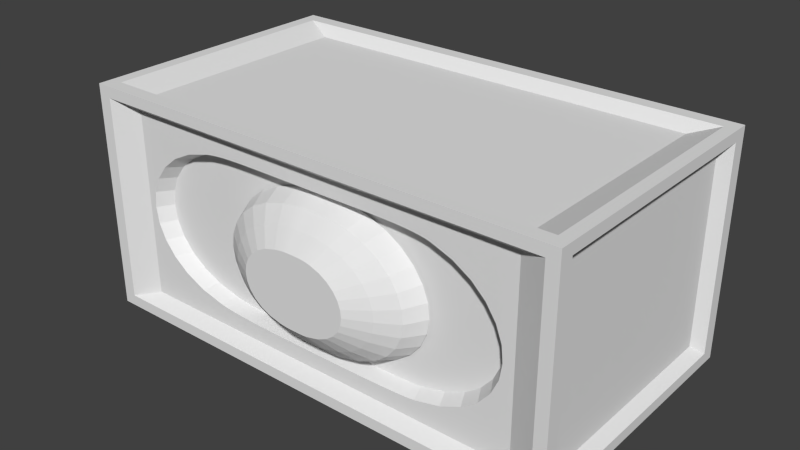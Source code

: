 # Source: lbcorner-borderedswitch.blend  (saved by Blender 2.76.0; exported with 4.5.12 LTS)
import bpy
from mathutils import Matrix  # noqa: F401  (used for matrix-valued properties, if any)

bpy.ops.wm.read_factory_settings(use_empty=True)
scene = bpy.context.scene
scene.name = 'Scene'

# ---- collections
col_collection_1 = bpy.data.collections.new('Collection 1'); scene.collection.children.link(col_collection_1)

# ---- world
world_world = bpy.data.worlds.new('World'); scene.world = world_world
world_world.color = (0.05088, 0.05088, 0.05088)
world_world.use_sun_shadow = False
world_world.sun_shadow_jitter_overblur = 0.0
world_world.cycles.sampling_method = 'MANUAL'
world_world.cycles.sample_map_resolution = 256

# ---- meshes
me_mesh = bpy.data.meshes.new('Mesh')
me_mesh.from_pydata([(0.3451, 0.5462, -2.806), (0.4187, 0.5459, -2.806), (0.4937, 0.5456, -2.806), (0.5701, 0.5447, -2.806), (0.6481, 0.5426, -2.806), (0.7278, 0.5389, -2.806), (0.8094, 0.5329, -2.806), (0.893, 0.5243, -2.806), (0.9787, 0.5123, -2.806), (1.067, 0.4965, -2.806), (1.157, 0.4764, -2.806), (1.25, 0.4513, -2.806), (1.346, 0.4209, -2.806), (1.798, 0.2089, -2.806), (2.172, -0.07998, -2.806), (2.466, -0.4293, -2.806), (2.676, -0.8227, -2.806), (2.801, -1.244, -2.806), (2.837, -1.677, -2.806), (2.782, -2.105, -2.806), (2.634, -2.512, -2.806), (2.389, -2.881, -2.806), (2.046, -3.197, -2.806), (1.601, -3.442, -2.806), (1.052, -3.601, -2.806), (0.9855, -3.613, -2.806), (0.9217, -3.621, -2.806), (0.8601, -3.627, -2.806), (0.8, -3.632, -2.806), (0.7409, -3.635, -2.806), (0.6821, -3.636, -2.806), (0.6229, -3.636, -2.806), (0.5626, -3.635, -2.806), (0.5007, -3.634, -2.806), (0.4365, -3.633, -2.806), (0.3693, -3.631, -2.806), (0.2985, -3.63, -2.806), (0.2562, -3.63, -2.806), (0.2116, -3.629, -2.806), (0.1644, -3.628, -2.806), (0.1147, -3.626, -2.806), (0.06241, -3.623, -2.806), (0.007436, -3.619, -2.806), (-0.05027, -3.613, -2.806), (-0.1108, -3.607, -2.806), (-0.1741, -3.598, -2.806), (-0.2404, -3.588, -2.806), (-0.3096, -3.576, -2.806), (-0.3818, -3.562, -2.806), (-0.9203, -3.389, -2.806), (-1.362, -3.13, -2.806), (-1.706, -2.801, -2.806), (-1.954, -2.42, -2.806), (-2.105, -2.003, -2.806), (-2.159, -1.568, -2.806), (-2.117, -1.133, -2.806), (-1.978, -0.7133, -2.806), (-1.742, -0.3275, -2.806), (-1.41, 0.00768, -2.806), (-0.9819, 0.275, -2.806), (-0.4575, 0.4573, -2.806), (-0.3433, 0.4829, -2.806), (-0.2423, 0.5034, -2.806), (-0.1532, 0.5192, -2.806), (-0.07454, 0.531, -2.806), (-0.004927, 0.5393, -2.806), (0.05701, 0.5447, -2.806), (0.1127, 0.5477, -2.806), (0.1634, 0.5488, -2.806), (0.2107, 0.5487, -2.806), (0.2558, 0.5478, -2.806), (0.3001, 0.5468, -2.806), (0.3477, 0.3348, -2.227), (0.4139, 0.3346, -2.227), (0.4814, 0.3343, -2.227), (0.5501, 0.3335, -2.227), (0.6203, 0.3316, -2.227), (0.692, 0.3283, -2.227), (0.7655, 0.3229, -2.227), (0.8407, 0.3151, -2.227), (0.9179, 0.3043, -2.227), (0.9971, 0.2901, -2.227), (1.079, 0.272, -2.227), (1.162, 0.2495, -2.227), (1.248, 0.2221, -2.227), (1.655, 0.03123, -2.227), (1.992, -0.2287, -2.227), (2.256, -0.5431, -2.227), (2.446, -0.8972, -2.227), (2.558, -1.276, -2.227), (2.59, -1.666, -2.227), (2.541, -2.051, -2.227), (2.407, -2.417, -2.227), (2.187, -2.75, -2.227), (1.878, -3.034, -2.227), (1.478, -3.255, -2.227), (0.9841, -3.398, -2.227), (0.924, -3.408, -2.227), (0.8666, -3.416, -2.227), (0.8111, -3.421, -2.227), (0.7571, -3.425, -2.227), (0.7039, -3.428, -2.227), (0.6509, -3.429, -2.227), (0.5976, -3.429, -2.227), (0.5434, -3.429, -2.227), (0.4877, -3.428, -2.227), (0.4299, -3.426, -2.227), (0.3694, -3.425, -2.227), (0.3057, -3.424, -2.227), (0.2677, -3.424, -2.227), (0.2275, -3.423, -2.227), (0.185, -3.422, -2.227), (0.1403, -3.42, -2.227), (0.09322, -3.417, -2.227), (0.04375, -3.414, -2.227), (-0.008189, -3.409, -2.227), (-0.06263, -3.403, -2.227), (-0.1196, -3.395, -2.227), (-0.1793, -3.386, -2.227), (-0.2416, -3.375, -2.227), (-0.3066, -3.362, -2.227), (-0.7913, -3.207, -2.227), (-1.189, -2.974, -2.227), (-1.499, -2.678, -2.227), (-1.722, -2.334, -2.227), (-1.857, -1.959, -2.227), (-1.906, -1.568, -2.227), (-1.868, -1.176, -2.227), (-1.743, -0.7987, -2.227), (-1.531, -0.4515, -2.227), (-1.232, -0.1498, -2.227), (-0.8467, 0.09077, -2.227), (-0.3747, 0.2548, -2.227), (-0.2719, 0.2779, -2.227), (-0.1811, 0.2963, -2.227), (-0.1008, 0.3106, -2.227), (-0.03004, 0.3212, -2.227), (0.03262, 0.3287, -2.227), (0.08837, 0.3335, -2.227), (0.1385, 0.3362, -2.227), (0.1841, 0.3372, -2.227), (0.2266, 0.3371, -2.227), (0.2672, 0.3363, -2.227), (0.3072, 0.3354, -2.227), (0.3522, -0.04562, -1.85), (0.4052, -0.04581, -1.85), (0.4592, -0.04604, -1.85), (0.5142, -0.0467, -1.85), (0.5703, -0.04818, -1.85), (0.6277, -0.05087, -1.85), (0.6865, -0.05515, -1.85), (0.7467, -0.0614, -1.85), (0.8084, -0.07001, -1.85), (0.8718, -0.08138, -1.85), (0.937, -0.09588, -1.85), (1.004, -0.1139, -1.85), (1.073, -0.1358, -1.85), (1.398, -0.2885, -1.85), (1.668, -0.4964, -1.85), (1.879, -0.7479, -1.85), (2.031, -1.031, -1.85), (2.12, -1.335, -1.85), (2.146, -1.646, -1.85), (2.107, -1.954, -1.85), (2.0, -2.247, -1.85), (1.824, -2.513, -1.85), (1.577, -2.74, -1.85), (1.257, -2.917, -1.85), (0.8614, -3.032, -1.85), (0.8133, -3.04, -1.85), (0.7674, -3.046, -1.85), (0.723, -3.051, -1.85), (0.6798, -3.054, -1.85), (0.6372, -3.056, -1.85), (0.5948, -3.057, -1.85), (0.5522, -3.057, -1.85), (0.5088, -3.056, -1.85), (0.4643, -3.056, -1.85), (0.418, -3.055, -1.85), (0.3696, -3.054, -1.85), (0.3187, -3.053, -1.85), (0.2882, -3.052, -1.85), (0.2561, -3.052, -1.85), (0.2221, -3.051, -1.85), (0.1863, -3.049, -1.85), (0.1487, -3.047, -1.85), (0.1091, -3.044, -1.85), (0.06755, -3.041, -1.85), (0.024, -3.036, -1.85), (-0.02161, -3.03, -1.85), (-0.06931, -3.022, -1.85), (-0.1191, -3.014, -1.85), (-0.1712, -3.003, -1.85), (-0.5589, -2.879, -1.85), (-0.8768, -2.692, -1.85), (-1.125, -2.456, -1.85), (-1.303, -2.181, -1.85), (-1.412, -1.881, -1.85), (-1.451, -1.568, -1.85), (-1.42, -1.254, -1.85), (-1.32, -0.9525, -1.85), (-1.151, -0.6747, -1.85), (-0.9116, -0.4333, -1.85), (-0.6032, -0.2409, -1.85), (-0.2256, -0.1096, -1.85), (-0.1434, -0.09114, -1.85), (-0.07074, -0.07641, -1.85), (-0.00657, -0.065, -1.85), (0.05008, -0.05651, -1.85), (0.1002, -0.05053, -1.85), (0.1448, -0.04667, -1.85), (0.1849, -0.04454, -1.85), (0.2214, -0.04372, -1.85), (0.2554, -0.04381, -1.85), (0.2879, -0.04443, -1.85), (0.3198, -0.04517, -1.85), (0.3577, -0.5021, -1.485), (0.3948, -0.5023, -1.485), (0.4326, -0.5024, -1.485), (0.4711, -0.5029, -1.485), (0.5104, -0.5039, -1.485), (0.5506, -0.5058, -1.485), (0.5917, -0.5088, -1.485), (0.6338, -0.5132, -1.485), (0.6771, -0.5192, -1.485), (0.7214, -0.5272, -1.485), (0.767, -0.5373, -1.485), (0.8139, -0.5499, -1.485), (0.8622, -0.5653, -1.485), (1.09, -0.6721, -1.485), (1.279, -0.8177, -1.485), (1.427, -0.9938, -1.485), (1.533, -1.192, -1.485), (1.595, -1.404, -1.485), (1.614, -1.623, -1.485), (1.586, -1.838, -1.485), (1.511, -2.043, -1.485), (1.388, -2.229, -1.485), (1.215, -2.389, -1.485), (0.9907, -2.512, -1.485), (0.7141, -2.592, -1.485), (0.6805, -2.598, -1.485), (0.6483, -2.602, -1.485), (0.6173, -2.606, -1.485), (0.587, -2.608, -1.485), (0.5572, -2.609, -1.485), (0.5275, -2.61, -1.485), (0.4977, -2.61, -1.485), (0.4673, -2.61, -1.485), (0.4361, -2.609, -1.485), (0.4038, -2.608, -1.485), (0.3699, -2.608, -1.485), (0.3342, -2.607, -1.485), (0.3129, -2.607, -1.485), (0.2904, -2.606, -1.485), (0.2667, -2.606, -1.485), (0.2416, -2.605, -1.485), (0.2152, -2.603, -1.485), (0.1875, -2.601, -1.485), (0.1584, -2.599, -1.485), (0.128, -2.595, -1.485), (0.09603, -2.591, -1.485), (0.06264, -2.586, -1.485), (0.02776, -2.58, -1.485), (-0.008659, -2.573, -1.485), (-0.2801, -2.486, -1.485), (-0.5026, -2.355, -1.485), (-0.6762, -2.189, -1.485), (-0.801, -1.997, -1.485), (-0.8771, -1.787, -1.485), (-0.9044, -1.568, -1.485), (-0.883, -1.348, -1.485), (-0.8129, -1.137, -1.485), (-0.6942, -0.9425, -1.485), (-0.5269, -0.7735, -1.485), (-0.3111, -0.6388, -1.485), (-0.04679, -0.5469, -1.485), (0.01076, -0.534, -1.485), (0.06164, -0.5237, -1.485), (0.1066, -0.5157, -1.485), (0.1462, -0.5098, -1.485), (0.1813, -0.5056, -1.485), (0.2125, -0.5029, -1.485), (0.2406, -0.5014, -1.485), (0.2661, -0.5008, -1.485), (0.29, -0.5009, -1.485), (0.3127, -0.5013, -1.485), (0.335, -0.5018, -1.485)], [], [(58, 59, 131, 130), (32, 33, 105, 104), (6, 7, 79, 78), (59, 60, 132, 131), (33, 34, 106, 105), (7, 8, 80, 79), (60, 61, 133, 132), (34, 35, 107, 106), (8, 9, 81, 80), (61, 62, 134, 133), (35, 36, 108, 107), (9, 10, 82, 81), (62, 63, 135, 134), (36, 37, 109, 108), (10, 11, 83, 82), (63, 64, 136, 135), (37, 38, 110, 109), (11, 12, 84, 83), (64, 65, 137, 136), (38, 39, 111, 110), (12, 13, 85, 84), (65, 66, 138, 137), (39, 40, 112, 111), (13, 14, 86, 85), (66, 67, 139, 138), (40, 41, 113, 112), (14, 15, 87, 86), (67, 68, 140, 139), (41, 42, 114, 113), (15, 16, 88, 87), (68, 69, 141, 140), (42, 43, 115, 114), (16, 17, 89, 88), (69, 70, 142, 141), (43, 44, 116, 115), (17, 18, 90, 89), (70, 71, 143, 142), (44, 45, 117, 116), (18, 19, 91, 90), (71, 0, 72, 143), (45, 46, 118, 117), (19, 20, 92, 91), (46, 47, 119, 118), (20, 21, 93, 92), (47, 48, 120, 119), (21, 22, 94, 93), (48, 49, 121, 120), (22, 23, 95, 94), (49, 50, 122, 121), (23, 24, 96, 95), (50, 51, 123, 122), (24, 25, 97, 96), (51, 52, 124, 123), (25, 26, 98, 97), (52, 53, 125, 124), (26, 27, 99, 98), (0, 1, 73, 72), (53, 54, 126, 125), (27, 28, 100, 99), (1, 2, 74, 73), (54, 55, 127, 126), (28, 29, 101, 100), (2, 3, 75, 74), (55, 56, 128, 127), (29, 30, 102, 101), (3, 4, 76, 75), (56, 57, 129, 128), (30, 31, 103, 102), (4, 5, 77, 76), (57, 58, 130, 129), (31, 32, 104, 103), (5, 6, 78, 77), (84, 85, 157, 156), (137, 138, 210, 209), (111, 112, 184, 183), (85, 86, 158, 157), (138, 139, 211, 210), (112, 113, 185, 184), (86, 87, 159, 158), (139, 140, 212, 211), (113, 114, 186, 185), (87, 88, 160, 159), (140, 141, 213, 212), (114, 115, 187, 186), (88, 89, 161, 160), (141, 142, 214, 213), (115, 116, 188, 187), (89, 90, 162, 161), (142, 143, 215, 214), (116, 117, 189, 188), (90, 91, 163, 162), (143, 72, 144, 215), (117, 118, 190, 189), (91, 92, 164, 163), (118, 119, 191, 190), (92, 93, 165, 164), (119, 120, 192, 191), (93, 94, 166, 165), (120, 121, 193, 192), (94, 95, 167, 166), (121, 122, 194, 193), (95, 96, 168, 167), (122, 123, 195, 194), (96, 97, 169, 168), (123, 124, 196, 195), (97, 98, 170, 169), (124, 125, 197, 196), (98, 99, 171, 170), (72, 73, 145, 144), (125, 126, 198, 197), (99, 100, 172, 171), (73, 74, 146, 145), (126, 127, 199, 198), (100, 101, 173, 172), (74, 75, 147, 146), (127, 128, 200, 199), (101, 102, 174, 173), (75, 76, 148, 147), (128, 129, 201, 200), (102, 103, 175, 174), (76, 77, 149, 148), (129, 130, 202, 201), (103, 104, 176, 175), (77, 78, 150, 149), (130, 131, 203, 202), (104, 105, 177, 176), (78, 79, 151, 150), (131, 132, 204, 203), (105, 106, 178, 177), (79, 80, 152, 151), (132, 133, 205, 204), (106, 107, 179, 178), (80, 81, 153, 152), (133, 134, 206, 205), (107, 108, 180, 179), (81, 82, 154, 153), (134, 135, 207, 206), (108, 109, 181, 180), (82, 83, 155, 154), (135, 136, 208, 207), (109, 110, 182, 181), (83, 84, 156, 155), (136, 137, 209, 208), (110, 111, 183, 182), (196, 197, 269, 268), (170, 171, 243, 242), (144, 145, 217, 216), (197, 198, 270, 269), (171, 172, 244, 243), (145, 146, 218, 217), (198, 199, 271, 270), (172, 173, 245, 244), (146, 147, 219, 218), (199, 200, 272, 271), (173, 174, 246, 245), (147, 148, 220, 219), (200, 201, 273, 272), (174, 175, 247, 246), (148, 149, 221, 220), (201, 202, 274, 273), (175, 176, 248, 247), (149, 150, 222, 221), (202, 203, 275, 274), (176, 177, 249, 248), (150, 151, 223, 222), (203, 204, 276, 275), (177, 178, 250, 249), (151, 152, 224, 223), (204, 205, 277, 276), (178, 179, 251, 250), (152, 153, 225, 224), (205, 206, 278, 277), (179, 180, 252, 251), (153, 154, 226, 225), (206, 207, 279, 278), (180, 181, 253, 252), (154, 155, 227, 226), (207, 208, 280, 279), (181, 182, 254, 253), (155, 156, 228, 227), (208, 209, 281, 280), (182, 183, 255, 254), (156, 157, 229, 228), (209, 210, 282, 281), (183, 184, 256, 255), (157, 158, 230, 229), (210, 211, 283, 282), (184, 185, 257, 256), (158, 159, 231, 230), (211, 212, 284, 283), (185, 186, 258, 257), (159, 160, 232, 231), (212, 213, 285, 284), (186, 187, 259, 258), (160, 161, 233, 232), (213, 214, 286, 285), (187, 188, 260, 259), (161, 162, 234, 233), (214, 215, 287, 286), (188, 189, 261, 260), (162, 163, 235, 234), (215, 144, 216, 287), (189, 190, 262, 261), (163, 164, 236, 235), (190, 191, 263, 262), (164, 165, 237, 236), (191, 192, 264, 263), (165, 166, 238, 237), (192, 193, 265, 264), (166, 167, 239, 238), (193, 194, 266, 265), (167, 168, 240, 239), (194, 195, 267, 266), (168, 169, 241, 240), (195, 196, 268, 267), (169, 170, 242, 241), (216, 217, 218, 219, 220, 221, 222, 223, 224, 225, 226, 227, 228, 229, 230, 231, 232, 233, 234, 235, 236, 237, 238, 239, 240, 241, 242, 243, 244, 245, 246, 247, 248, 249, 250, 251, 252, 253, 254, 255, 256, 257, 258, 259, 260, 261, 262, 263, 264, 265, 266, 267, 268, 269, 270, 271, 272, 273, 274, 275, 276, 277, 278, 279, 280, 281, 282, 283, 284, 285, 286, 287), (0, 71, 70, 69, 68, 67, 66, 65, 64, 63, 62, 61, 60, 59, 58, 57, 56, 55, 54, 53, 52, 51, 50, 49, 48, 47, 46, 45, 44, 43, 42, 41, 40, 39, 38, 37, 36, 35, 34, 33, 32, 31, 30, 29, 28, 27, 26, 25, 24, 23, 22, 21, 20, 19, 18, 17, 16, 15, 14, 13, 12, 11, 10, 9, 8, 7, 6, 5, 4, 3, 2, 1)])
me_mesh.use_remesh_preserve_volume = False
me_mesh.use_remesh_preserve_attributes = False
me_mesh.use_mirror_vertex_groups = False
me_mesh.update()
me_cube_002 = bpy.data.meshes.new('Cube.002')
me_cube_002.from_pydata([(-0.8923, -1.0, -0.9031), (-0.8923, 1.0, -0.9031), (0.8972, -1.0, -0.9031), (0.8972, 1.0, -0.9031), (-0.8923, -1.0, 0.9028), (-0.8923, 1.0, 0.9028), (0.8972, -1.0, 0.9028), (0.8972, 1.0, 0.9028), (-0.8923, -0.8974, 1.0), (-0.8923, -0.8974, -1.0), (0.8972, -0.8974, 1.0), (0.8972, -0.8974, -1.0), (1.023, -0.8974, -0.9031), (-1.021, -0.8974, -0.9031), (-1.021, -0.8974, 0.9028), (1.023, -0.8974, 0.9028), (1.023, 0.8974, -0.9031), (1.023, 0.8974, 0.9028), (-0.8923, 0.8974, 1.0), (-0.8923, 0.8974, -1.0), (0.8972, 0.8974, 1.0), (0.8972, 0.8974, -1.0), (-1.021, 0.8974, -0.9031), (-1.021, 0.8974, 0.9028), (-1.068, -1.097, 0.9906), (-1.068, -1.097, 1.097), (-1.068, 0.9847, 1.097), (-1.068, 1.097, 1.097), (-1.068, 1.097, -0.9908), (-1.068, 1.097, -1.097), (-1.068, -0.9847, -1.097), (-1.068, -1.097, -1.097), (1.015, 1.097, 1.097), (1.068, 1.097, 1.097), (1.068, 1.097, -0.9908), (1.068, 1.097, -1.097), (-1.011, 1.097, -1.097), (1.068, -0.9847, 1.097), (1.068, -1.097, 1.097), (1.068, -1.097, -0.9908), (1.068, -1.097, -1.097), (1.068, 0.9847, -1.097), (-1.011, -1.097, 1.097), (1.015, -1.097, -1.097), (-1.011, 1.097, 1.097), (1.015, 1.097, -1.097), (1.015, -1.097, 1.097), (-1.011, -1.097, -1.097), (-1.011, -0.9847, 1.097), (-1.011, -0.9847, -1.097), (-1.011, -1.097, -0.9908), (-1.011, 1.097, -0.9908), (1.015, -1.097, -0.9908), (1.015, -0.9847, 1.097), (1.015, -0.9847, -1.097), (1.015, 1.097, -0.9908), (-1.068, -1.097, -0.9908), (-1.068, 1.097, 0.9906), (1.068, 1.097, 0.9906), (1.068, -1.097, 0.9906), (-1.011, -1.097, 0.9906), (-1.011, 1.097, 0.9906), (1.015, -1.097, 0.9906), (1.015, 1.097, 0.9906), (1.068, 0.9847, -0.9908), (-1.068, -0.9847, -0.9908), (-1.068, -0.9847, 0.9906), (1.068, 0.9847, 0.9906), (-1.068, -0.9847, 1.097), (-1.068, 0.9847, -1.097), (1.068, 0.9847, 1.097), (1.068, -0.9847, -1.097), (-1.011, 0.9847, 1.097), (-1.011, 0.9847, -1.097), (1.015, 0.9847, 1.097), (1.015, 0.9847, -1.097), (1.068, -0.9847, -0.9908), (-1.068, 0.9847, -0.9908), (-1.068, 0.9847, 0.9906), (1.068, -0.9847, 0.9906), (-0.6244, -1.0, 0.6559), (-0.5184, -1.0, 0.7208), (-0.4939, -1.0, 0.7299), (-0.4688, -1.0, 0.7371), (-0.4421, -1.0, 0.7427), (-0.4128, -1.0, 0.7468), (-0.38, -1.0, 0.7497), (-0.3426, -1.0, 0.7516), (-0.2997, -1.0, 0.7526), (-0.2503, -1.0, 0.753), (-0.1935, -1.0, 0.7529), (-0.1282, -1.0, 0.7527), (-0.05346, -1.0, 0.7524), (0.03168, -1.0, 0.7524), (0.1021, -1.0, 0.7525), (0.1666, -1.0, 0.7525), (0.2255, -1.0, 0.7523), (0.2791, -1.0, 0.7515), (0.3276, -1.0, 0.7502), (0.3713, -1.0, 0.748), (0.4106, -1.0, 0.7449), (0.4456, -1.0, 0.7405), (0.4767, -1.0, 0.7348), (0.5042, -1.0, 0.7276), (0.5283, -1.0, 0.7187), (0.5494, -1.0, 0.7078), (0.6408, -1.0, 0.6324), (0.7164, -1.0, 0.5296), (0.7758, -1.0, 0.4053), (0.8183, -1.0, 0.2653), (0.8435, -1.0, 0.1154), (0.8508, -1.0, -0.03856), (0.8397, -1.0, -0.1908), (0.8097, -1.0, -0.3356), (0.7603, -1.0, -0.467), (0.6909, -1.0, -0.5793), (0.601, -1.0, -0.6667), (0.49, -1.0, -0.7233), (0.4748, -1.0, -0.7276), (0.4565, -1.0, -0.7314), (0.4347, -1.0, -0.7348), (0.4088, -1.0, -0.7379), (0.3783, -1.0, -0.7405), (0.3429, -1.0, -0.7428), (0.3021, -1.0, -0.7447), (0.2552, -1.0, -0.7462), (0.202, -1.0, -0.7474), (0.1419, -1.0, -0.7482), (0.07444, -1.0, -0.7487), (-0.0008745, -1.0, -0.7488), (-0.08638, -1.0, -0.7484), (-0.1608, -1.0, -0.7474), (-0.2251, -1.0, -0.7457), (-0.2802, -1.0, -0.7434), (-0.3271, -1.0, -0.7406), (-0.3666, -1.0, -0.7372), (-0.3998, -1.0, -0.7335), (-0.4276, -1.0, -0.7293), (-0.4508, -1.0, -0.7247), (-0.4705, -1.0, -0.7198), (-0.4876, -1.0, -0.7146), (-0.5031, -1.0, -0.7092), (-0.6119, -1.0, -0.6478), (-0.7012, -1.0, -0.5556), (-0.7708, -1.0, -0.4385), (-0.8209, -1.0, -0.3028), (-0.8514, -1.0, -0.1546), (-0.8624, -1.0, 7.412e-05), (-0.8538, -1.0, 0.1551), (-0.8257, -1.0, 0.3043), (-0.7781, -1.0, 0.4415), (-0.711, -1.0, 0.5608), (-0.5962, -0.8821, 0.6263), (-0.4949, -0.8821, 0.6882), (-0.4715, -0.8821, 0.6969), (-0.4476, -0.8821, 0.7038), (-0.4221, -0.8821, 0.7091), (-0.3941, -0.8821, 0.7131), (-0.3627, -0.8821, 0.7158), (-0.3271, -0.8821, 0.7176), (-0.2861, -0.8821, 0.7186), (-0.239, -0.8821, 0.7189), (-0.1847, -0.8821, 0.7189), (-0.1223, -0.8821, 0.7187), (-0.05096, -0.8821, 0.7184), (0.03034, -0.8821, 0.7184), (0.09761, -0.8821, 0.7185), (0.1592, -0.8821, 0.7185), (0.2155, -0.8821, 0.7183), (0.2666, -0.8821, 0.7176), (0.3129, -0.8821, 0.7163), (0.3547, -0.8821, 0.7142), (0.3921, -0.8821, 0.7112), (0.4256, -0.8821, 0.7071), (0.4553, -0.8821, 0.7016), (0.4816, -0.8821, 0.6947), (0.5046, -0.8821, 0.6862), (0.5248, -0.8821, 0.6758), (0.612, -0.8821, 0.6038), (0.6842, -0.8821, 0.5056), (0.7409, -0.8821, 0.387), (0.7815, -0.8821, 0.2533), (0.8056, -0.8821, 0.1101), (0.8126, -0.8821, -0.03692), (0.802, -0.8821, -0.1823), (0.7734, -0.8821, -0.3206), (0.7261, -0.8821, -0.4461), (0.6599, -0.8821, -0.5533), (0.574, -0.8821, -0.6367), (0.468, -0.8821, -0.6908), (0.4535, -0.8821, -0.6949), (0.436, -0.8821, -0.6985), (0.4152, -0.8821, -0.7018), (0.3904, -0.8821, -0.7047), (0.3614, -0.8821, -0.7072), (0.3276, -0.8821, -0.7094), (0.2885, -0.8821, -0.7112), (0.2438, -0.8821, -0.7127), (0.193, -0.8821, -0.7138), (0.1356, -0.8821, -0.7146), (0.07117, -0.8821, -0.715), (-0.0007437, -0.8821, -0.7152), (-0.0824, -0.8821, -0.7148), (-0.1535, -0.8821, -0.7138), (-0.2149, -0.8821, -0.7122), (-0.2675, -0.8821, -0.71), (-0.3123, -0.8821, -0.7073), (-0.35, -0.8821, -0.7041), (-0.3817, -0.8821, -0.7005), (-0.4082, -0.8821, -0.6965), (-0.4304, -0.8821, -0.6921), (-0.4492, -0.8821, -0.6875), (-0.4656, -0.8821, -0.6825), (-0.4803, -0.8821, -0.6773), (-0.5843, -0.8821, -0.6187), (-0.6695, -0.8821, -0.5306), (-0.736, -0.8821, -0.4189), (-0.7838, -0.8821, -0.2893), (-0.813, -0.8821, -0.1477), (-0.8234, -0.8821, -2.419e-05), (-0.8152, -0.8821, 0.148), (-0.7884, -0.8821, 0.2904), (-0.7429, -0.8821, 0.4215), (-0.6788, -0.8821, 0.5354)], [], [(5, 7, 3, 1), (2, 0, 50, 52), (9, 11, 54, 49), (12, 15, 79, 76), (17, 16, 64, 67), (11, 21, 75, 54), (18, 20, 74, 72), (14, 13, 65, 66), (17, 15, 12, 16), (7, 5, 61, 63), (20, 10, 53, 74), (1, 3, 55, 51), (19, 9, 49, 73), (15, 17, 67, 79), (3, 7, 63, 55), (10, 8, 48, 53), (8, 18, 72, 48), (21, 19, 73, 75), (16, 12, 76, 64), (6, 2, 52, 62), (4, 6, 62, 60), (14, 23, 22, 13), (9, 19, 21, 11), (22, 23, 78, 77), (5, 1, 51, 61), (10, 20, 18, 8), (23, 14, 66, 78), (13, 22, 77, 65), (0, 4, 60, 50), (77, 28, 29, 69), (55, 34, 35, 45), (76, 39, 40, 71), (50, 56, 31, 47), (75, 45, 35, 41), (72, 44, 27, 26), (74, 32, 44, 72), (69, 29, 36, 73), (52, 50, 47, 43), (28, 51, 36, 29), (39, 52, 43, 40), (70, 33, 32, 74), (73, 36, 45, 75), (51, 55, 45, 36), (59, 62, 52, 39), (57, 61, 51, 28), (60, 24, 56, 50), (79, 59, 39, 76), (63, 58, 34, 55), (78, 57, 28, 77), (26, 27, 57, 78), (32, 33, 58, 63), (37, 38, 59, 79), (42, 25, 24, 60), (46, 42, 60, 62), (27, 44, 61, 57), (38, 46, 62, 59), (44, 32, 63, 61), (70, 37, 79, 67), (25, 68, 66, 24), (24, 66, 65, 56), (47, 49, 54, 43), (38, 37, 53, 46), (31, 30, 49, 47), (46, 53, 48, 42), (42, 48, 68, 25), (43, 54, 71, 40), (64, 76, 71, 41), (56, 65, 30, 31), (34, 64, 41, 35), (58, 67, 64, 34), (33, 70, 67, 58), (68, 26, 78, 66), (37, 70, 74, 53), (30, 69, 73, 49), (48, 72, 26, 68), (54, 75, 41, 71), (65, 77, 69, 30), (6, 4, 80, 81, 82, 83, 84, 85, 86, 87, 88, 89, 90, 91, 92, 93, 94, 95, 96, 97, 98, 99, 100, 101, 102, 103, 104, 105, 106, 107, 108, 109, 110, 111, 112, 113, 114, 115, 116, 2), (4, 0, 2, 116, 117, 118, 119, 120, 121, 122, 123, 124, 125, 126, 127, 128, 129, 130, 131, 132, 133, 134, 135, 136, 137, 138, 139, 140, 141, 142, 143, 144, 145, 146, 147, 148, 149, 150, 151, 80), (101, 100, 172, 173), (127, 126, 198, 199), (102, 101, 173, 174), (128, 127, 199, 200), (103, 102, 174, 175), (129, 128, 200, 201), (104, 103, 175, 176), (130, 129, 201, 202), (105, 104, 176, 177), (131, 130, 202, 203), (106, 105, 177, 178), (132, 131, 203, 204), (107, 106, 178, 179), (81, 80, 152, 153), (133, 132, 204, 205), (108, 107, 179, 180), (82, 81, 153, 154), (134, 133, 205, 206), (109, 108, 180, 181), (83, 82, 154, 155), (135, 134, 206, 207), (110, 109, 181, 182), (84, 83, 155, 156), (136, 135, 207, 208), (111, 110, 182, 183), (85, 84, 156, 157), (137, 136, 208, 209), (112, 111, 183, 184), (86, 85, 157, 158), (138, 137, 209, 210), (113, 112, 184, 185), (87, 86, 158, 159), (139, 138, 210, 211), (114, 113, 185, 186), (88, 87, 159, 160), (140, 139, 211, 212), (115, 114, 186, 187), (89, 88, 160, 161), (141, 140, 212, 213), (116, 115, 187, 188), (90, 89, 161, 162), (142, 141, 213, 214), (91, 90, 162, 163), (143, 142, 214, 215), (117, 116, 188, 189), (92, 91, 163, 164), (144, 143, 215, 216), (118, 117, 189, 190), (93, 92, 164, 165), (145, 144, 216, 217), (119, 118, 190, 191), (94, 93, 165, 166), (146, 145, 217, 218), (120, 119, 191, 192), (95, 94, 166, 167), (147, 146, 218, 219), (121, 120, 192, 193), (96, 95, 167, 168), (148, 147, 219, 220), (122, 121, 193, 194), (97, 96, 168, 169), (149, 148, 220, 221), (123, 122, 194, 195), (98, 97, 169, 170), (150, 149, 221, 222), (124, 123, 195, 196), (99, 98, 170, 171), (151, 150, 222, 223), (125, 124, 196, 197), (100, 99, 171, 172), (80, 151, 223, 152), (126, 125, 197, 198), (152, 223, 222, 221, 220, 219, 218, 217, 216, 215, 214, 213, 212, 211, 210, 209, 208, 207, 206, 205, 204, 203, 202, 201, 200, 199, 198, 197, 196, 195, 194, 193, 192, 191, 190, 189, 188, 187, 186, 185, 184, 183, 182, 181, 180, 179, 178, 177, 176, 175, 174, 173, 172, 171, 170, 169, 168, 167, 166, 165, 164, 163, 162, 161, 160, 159, 158, 157, 156, 155, 154, 153)])
_uv = me_cube_002.uv_layers.new(name='UVMap')
_uv.uv.foreach_set('vector', [0.5257, 0.5984, 0.5257, 0.6694, 0.4854, 0.6694, 0.4854, 0.5984, 0.512, 0.5731, 0.4588, 0.5731, 0.4562, 0.5692, 0.5146, 0.5692, 0.4588, 0.6054, 0.512, 0.6054, 0.5146, 0.6092, 0.4562, 0.6092, 0.4642, 0.5316, 0.5045, 0.5316, 0.5064, 0.5368, 0.4622, 0.5368, 0.5045, 0.5421, 0.4642, 0.5421, 0.4622, 0.537, 0.5064, 0.537, 0.4588, 0.5853, 0.5122, 0.5853, 0.5148, 0.5892, 0.4562, 0.5892, 0.4588, 0.5973, 0.512, 0.5973, 0.5146, 0.6012, 0.4562, 0.6012, 0.5044, 0.5086, 0.4642, 0.5086, 0.4622, 0.5034, 0.5064, 0.5034, 0.4853, 0.5269, 0.4853, 0.5981, 0.4451, 0.5981, 0.4451, 0.5269, 0.512, 0.5811, 0.4588, 0.5811, 0.4562, 0.5772, 0.5146, 0.5772, 0.5122, 0.5851, 0.4588, 0.5851, 0.4562, 0.5813, 0.5148, 0.5813, 0.4588, 0.5651, 0.512, 0.5651, 0.5146, 0.569, 0.4562, 0.569, 0.5122, 0.5972, 0.4588, 0.5972, 0.4562, 0.5933, 0.5148, 0.5933, 0.4588, 0.5611, 0.5122, 0.5611, 0.5148, 0.565, 0.4562, 0.565, 0.4642, 0.5209, 0.5045, 0.5209, 0.5064, 0.5261, 0.4622, 0.5261, 0.512, 0.6052, 0.4588, 0.6052, 0.4562, 0.6013, 0.5146, 0.6013, 0.4588, 0.5893, 0.5122, 0.5893, 0.5148, 0.5932, 0.4562, 0.5932, 0.512, 0.6133, 0.4588, 0.6133, 0.4562, 0.6094, 0.5146, 0.6094, 0.5122, 0.561, 0.4588, 0.561, 0.4562, 0.5571, 0.5148, 0.5571, 0.5045, 0.5314, 0.4642, 0.5314, 0.4622, 0.5262, 0.5064, 0.5262, 0.4588, 0.5732, 0.512, 0.5732, 0.5146, 0.5771, 0.4562, 0.5771, 0.4853, 0.5982, 0.4853, 0.6694, 0.4451, 0.6694, 0.4451, 0.5982, 0.4854, 0.5272, 0.4854, 0.456, 0.5253, 0.456, 0.5253, 0.5272, 0.4642, 0.5423, 0.5045, 0.5423, 0.5064, 0.5475, 0.4622, 0.5475, 0.5045, 0.5207, 0.4642, 0.5207, 0.4622, 0.5155, 0.5064, 0.5155, 0.4451, 0.5267, 0.4451, 0.4556, 0.485, 0.4556, 0.485, 0.5267, 0.5122, 0.557, 0.4588, 0.557, 0.4562, 0.5531, 0.5148, 0.5531, 0.4588, 0.549, 0.5122, 0.549, 0.5148, 0.5529, 0.4562, 0.5529, 0.4642, 0.5102, 0.5045, 0.5102, 0.5064, 0.5154, 0.4622, 0.5154, -0.02029, 0.9718, 0.01838, 0.9718, 0.01838, 1.02, -0.02029, 1.02, 0.9797, 1.023, 0.9797, 0.9709, 1.016, 0.9709, 1.016, 1.023, 0.01958, 1.019, -0.01908, 1.019, -0.01908, 0.9701, 0.01958, 0.9701, 1.018, 1.021, 0.9774, 1.021, 0.9774, 0.9724, 1.018, 0.9724, -0.01828, 1.022, -0.01828, 0.9701, 0.02049, 0.9701, 0.02049, 1.022, 1.018, 0.972, 1.018, 1.024, 0.9775, 1.024, 0.9775, 0.972, 0.9961, 0.2787, 0.9961, 0.3548, 0.00102, 0.3548, 0.00102, 0.2787, -0.02001, 1.02, -0.02001, 0.9688, 0.02059, 0.9688, 0.02059, 1.02, 0.9961, 1.021, 0.00102, 1.021, 0.00102, 0.9494, 0.9961, 0.9494, -0.01992, 0.9725, 0.02068, 0.9725, 0.02068, 1.021, -0.01992, 1.021, 0.0196, 1.018, -0.01917, 1.018, -0.01917, 0.9697, 0.0196, 0.9697, 1.017, 0.9718, 1.017, 1.023, 0.9783, 1.023, 0.9783, 0.9718, 0.00102, 0.4324, 0.00102, 0.3564, 0.9961, 0.3564, 0.9961, 0.4324, 0.00102, 0.8759, 0.9961, 0.8759, 0.9961, 0.9477, 0.00102, 0.9477, 0.999, 0.6114, 0.999, 0.6874, -0.001876, 0.6874, -0.001876, 0.6114, 0.9976, 0.4147, 0.9976, 0.4941, -0.0004971, 0.4941, -0.0004971, 0.4147, 0.9981, 0.4147, 0.9981, 0.4941, -0.0003569, 0.4941, -0.0003569, 0.4147, 0.999, 0.2214, 0.999, 0.2972, -0.001876, 0.2972, -0.001876, 0.2214, 0.999, 0.5333, 0.999, 0.6093, -0.001876, 0.6093, -0.001876, 0.5333, 0.999, 0.2994, 0.999, 0.3752, -0.001876, 0.3752, -0.001876, 0.2994, -0.01828, 1.02, -0.01828, 0.9684, 0.01837, 0.9684, 0.01837, 1.02, 0.9789, 1.023, 0.9789, 0.9709, 1.016, 0.9709, 1.016, 1.023, 0.02079, 1.019, -0.01788, 1.019, -0.01788, 0.9698, 0.02079, 0.9698, 0.02062, 1.022, -0.01998, 1.022, -0.01998, 0.9734, 0.02062, 0.9734, 0.9961, 0.8005, 0.00102, 0.8005, 0.00102, 0.7285, 0.9961, 0.7285, 0.9786, 1.025, 0.9786, 0.9704, 1.015, 0.9704, 1.015, 1.025, 0.01962, 1.02, -0.01915, 1.02, -0.01915, 0.9711, 0.01962, 0.9711, 0.00102, 0.8022, 0.9961, 0.8022, 0.9961, 0.8742, 0.00102, 0.8742, 0.9991, 0.5798, 0.00102, 0.5798, 0.00102, 0.5078, 0.9991, 0.5078, 0.9781, 0.9723, 1.017, 0.9723, 1.017, 1.021, 0.9781, 1.021, 0.999, 0.4553, 0.999, 0.5311, -0.001876, 0.5311, -0.001876, 0.4553, 0.00102, 0.1994, 0.00102, 0.1234, 0.9961, 0.1234, 0.9961, 0.1994, 0.02041, 0.9704, 0.02041, 1.022, -0.01836, 1.022, -0.01836, 0.9704, -0.01983, 1.022, -0.01983, 0.9704, 0.02076, 0.9704, 0.02076, 1.022, 0.9961, 0.201, 0.9961, 0.2771, 0.00102, 0.2771, 0.00102, 0.201, 1.019, 0.972, 1.019, 1.024, 0.9783, 1.024, 0.9783, 0.972, 0.9788, 1.023, 0.9788, 0.9718, 1.018, 0.9718, 1.018, 1.023, 0.9991, 0.6533, 0.00102, 0.6533, 0.00102, 0.5815, 0.9991, 0.5815, -0.01988, 1.02, -0.01988, 0.9684, 0.01666, 0.9684, 0.01666, 1.02, 0.01787, 1.019, -0.0208, 1.019, -0.0208, 0.9698, 0.01787, 0.9698, 0.999, 0.3773, 0.999, 0.4531, -0.001876, 0.4531, -0.001876, 0.3773, 0.01967, 1.02, -0.019, 1.02, -0.019, 0.9707, 0.01967, 0.9707, 0.00102, 0.4341, 0.9991, 0.4341, 0.9991, 0.5061, 0.00102, 0.5061, 0.00102, -0.0324, 0.9991, -0.0324, 0.9991, 0.04385, 0.00102, 0.04385, 0.00102, -0.1139, 0.9991, -0.1139, 0.9991, -0.03403, 0.00102, -0.03403, 0.00102, -0.1954, 0.9991, -0.1954, 0.9991, -0.1155, 0.00102, -0.1155, 0.00102, 0.04548, 0.9991, 0.04548, 0.9991, 0.1217, 0.00102, 0.1217, 0.00102, 0.655, 0.9991, 0.655, 0.9991, 0.7268, 0.00102, 0.7268, 0.5257, 0.5274, 0.5257, 0.5983, 0.5202, 0.5877, 0.5216, 0.5834, 0.5218, 0.5825, 0.522, 0.5815, 0.5221, 0.5804, 0.5222, 0.5793, 0.5223, 0.578, 0.5223, 0.5765, 0.5224, 0.5748, 0.5224, 0.5728, 0.5224, 0.5706, 0.5224, 0.568, 0.5224, 0.565, 0.5223, 0.5617, 0.5224, 0.5589, 0.5224, 0.5563, 0.5223, 0.554, 0.5223, 0.5518, 0.5223, 0.5499, 0.5223, 0.5482, 0.5222, 0.5466, 0.5221, 0.5452, 0.522, 0.544, 0.5218, 0.5429, 0.5216, 0.542, 0.5214, 0.5411, 0.5197, 0.5375, 0.5174, 0.5345, 0.5146, 0.5322, 0.5115, 0.5305, 0.5082, 0.5295, 0.5047, 0.5292, 0.5013, 0.5296, 0.4981, 0.5308, 0.4952, 0.5328, 0.4927, 0.5355, 0.4907, 0.5391, 0.4854, 0.5274, 0.5257, 0.5983, 0.4854, 0.5983, 0.4854, 0.5274, 0.4907, 0.5391, 0.4895, 0.5435, 0.4894, 0.5441, 0.4893, 0.5448, 0.4892, 0.5457, 0.4891, 0.5467, 0.4891, 0.5479, 0.489, 0.5493, 0.489, 0.5509, 0.4889, 0.5528, 0.4889, 0.5549, 0.4889, 0.5573, 0.4889, 0.56, 0.4889, 0.5629, 0.4889, 0.5663, 0.4889, 0.5693, 0.489, 0.5718, 0.489, 0.574, 0.4891, 0.5759, 0.4891, 0.5774, 0.4892, 0.5788, 0.4893, 0.5799, 0.4894, 0.5808, 0.4895, 0.5816, 0.4896, 0.5822, 0.4898, 0.5828, 0.4911, 0.5872, 0.4932, 0.5907, 0.4958, 0.5935, 0.4988, 0.5954, 0.5021, 0.5966, 0.5056, 0.5971, 0.509, 0.5967, 0.5124, 0.5956, 0.5154, 0.5937, 0.5181, 0.5911, 0.5202, 0.5877, 0.5221, 0.5452, 0.5222, 0.5466, 0.5222, 0.5466, 0.5221, 0.5452, 0.4889, 0.5573, 0.4889, 0.5549, 0.4889, 0.5549, 0.4889, 0.5573, 0.522, 0.544, 0.5221, 0.5452, 0.5221, 0.5452, 0.522, 0.544, 0.4889, 0.56, 0.4889, 0.5573, 0.4889, 0.5573, 0.4889, 0.56, 0.5218, 0.5429, 0.522, 0.544, 0.522, 0.544, 0.5218, 0.5429, 0.4889, 0.5629, 0.4889, 0.56, 0.4889, 0.56, 0.4889, 0.5629, 0.5216, 0.542, 0.5218, 0.5429, 0.5218, 0.5429, 0.5216, 0.542, 0.4889, 0.5663, 0.4889, 0.5629, 0.4889, 0.5629, 0.4889, 0.5663, 0.5214, 0.5411, 0.5216, 0.542, 0.5216, 0.542, 0.5214, 0.5411, 0.4889, 0.5693, 0.4889, 0.5663, 0.4889, 0.5663, 0.4889, 0.5693, 0.5197, 0.5375, 0.5214, 0.5411, 0.5214, 0.5411, 0.5197, 0.5375, 0.489, 0.5718, 0.4889, 0.5693, 0.4889, 0.5693, 0.489, 0.5718, 0.5174, 0.5345, 0.5197, 0.5375, 0.5197, 0.5375, 0.5174, 0.5345, 0.5216, 0.5834, 0.5202, 0.5877, 0.5202, 0.5877, 0.5216, 0.5834, 0.489, 0.574, 0.489, 0.5718, 0.489, 0.5718, 0.489, 0.574, 0.5146, 0.5322, 0.5174, 0.5345, 0.5174, 0.5345, 0.5146, 0.5322, 0.5218, 0.5825, 0.5216, 0.5834, 0.5216, 0.5834, 0.5218, 0.5825, 0.4891, 0.5759, 0.489, 0.574, 0.489, 0.574, 0.4891, 0.5759, 0.5115, 0.5305, 0.5146, 0.5322, 0.5146, 0.5322, 0.5115, 0.5305, 0.522, 0.5815, 0.5218, 0.5825, 0.5218, 0.5825, 0.522, 0.5815, 0.4891, 0.5774, 0.4891, 0.5759, 0.4891, 0.5759, 0.4891, 0.5774, 0.5082, 0.5295, 0.5115, 0.5305, 0.5115, 0.5305, 0.5082, 0.5295, 0.5221, 0.5804, 0.522, 0.5815, 0.522, 0.5815, 0.5221, 0.5804, 0.4892, 0.5788, 0.4891, 0.5774, 0.4891, 0.5774, 0.4892, 0.5788, 0.5047, 0.5292, 0.5082, 0.5295, 0.5082, 0.5295, 0.5047, 0.5292, 0.5222, 0.5793, 0.5221, 0.5804, 0.5221, 0.5804, 0.5222, 0.5793, 0.4893, 0.5799, 0.4892, 0.5788, 0.4892, 0.5788, 0.4893, 0.5799, 0.5013, 0.5296, 0.5047, 0.5292, 0.5047, 0.5292, 0.5013, 0.5296, 0.5223, 0.578, 0.5222, 0.5793, 0.5222, 0.5793, 0.5223, 0.578, 0.4894, 0.5808, 0.4893, 0.5799, 0.4893, 0.5799, 0.4894, 0.5808, 0.4981, 0.5308, 0.5013, 0.5296, 0.5013, 0.5296, 0.4981, 0.5308, 0.5223, 0.5765, 0.5223, 0.578, 0.5223, 0.578, 0.5223, 0.5765, 0.4895, 0.5816, 0.4894, 0.5808, 0.4894, 0.5808, 0.4895, 0.5816, 0.4952, 0.5328, 0.4981, 0.5308, 0.4981, 0.5308, 0.4952, 0.5328, 0.5224, 0.5748, 0.5223, 0.5765, 0.5223, 0.5765, 0.5224, 0.5748, 0.4896, 0.5822, 0.4895, 0.5816, 0.4895, 0.5816, 0.4896, 0.5822, 0.4927, 0.5355, 0.4952, 0.5328, 0.4952, 0.5328, 0.4927, 0.5355, 0.5224, 0.5728, 0.5224, 0.5748, 0.5224, 0.5748, 0.5224, 0.5728, 0.4898, 0.5828, 0.4896, 0.5822, 0.4896, 0.5822, 0.4898, 0.5828, 0.4907, 0.5391, 0.4927, 0.5355, 0.4927, 0.5355, 0.4907, 0.5391, 0.5224, 0.5706, 0.5224, 0.5728, 0.5224, 0.5728, 0.5224, 0.5706, 0.4911, 0.5872, 0.4898, 0.5828, 0.4898, 0.5828, 0.4911, 0.5872, 0.5224, 0.568, 0.5224, 0.5706, 0.5224, 0.5706, 0.5224, 0.568, 0.4932, 0.5907, 0.4911, 0.5872, 0.4911, 0.5872, 0.4932, 0.5907, 0.4895, 0.5435, 0.4907, 0.5391, 0.4907, 0.5391, 0.4895, 0.5435, 0.5224, 0.565, 0.5224, 0.568, 0.5224, 0.568, 0.5224, 0.565, 0.4958, 0.5935, 0.4932, 0.5907, 0.4932, 0.5907, 0.4958, 0.5935, 0.4894, 0.5441, 0.4895, 0.5435, 0.4895, 0.5435, 0.4894, 0.5441, 0.5223, 0.5617, 0.5224, 0.565, 0.5224, 0.565, 0.5223, 0.5617, 0.4988, 0.5954, 0.4958, 0.5935, 0.4958, 0.5935, 0.4988, 0.5954, 0.4893, 0.5448, 0.4894, 0.5441, 0.4894, 0.5441, 0.4893, 0.5448, 0.5224, 0.5589, 0.5223, 0.5617, 0.5223, 0.5617, 0.5224, 0.5589, 0.5021, 0.5966, 0.4988, 0.5954, 0.4988, 0.5954, 0.5021, 0.5966, 0.4892, 0.5457, 0.4893, 0.5448, 0.4893, 0.5448, 0.4892, 0.5457, 0.5224, 0.5563, 0.5224, 0.5589, 0.5224, 0.5589, 0.5224, 0.5563, 0.5056, 0.5971, 0.5021, 0.5966, 0.5021, 0.5966, 0.5056, 0.5971, 0.4891, 0.5467, 0.4892, 0.5457, 0.4892, 0.5457, 0.4891, 0.5467, 0.5223, 0.554, 0.5224, 0.5563, 0.5224, 0.5563, 0.5223, 0.554, 0.509, 0.5967, 0.5056, 0.5971, 0.5056, 0.5971, 0.509, 0.5967, 0.4891, 0.5479, 0.4891, 0.5467, 0.4891, 0.5467, 0.4891, 0.5479, 0.5223, 0.5518, 0.5223, 0.554, 0.5223, 0.554, 0.5223, 0.5518, 0.5124, 0.5956, 0.509, 0.5967, 0.509, 0.5967, 0.5124, 0.5956, 0.489, 0.5493, 0.4891, 0.5479, 0.4891, 0.5479, 0.489, 0.5493, 0.5223, 0.5499, 0.5223, 0.5518, 0.5223, 0.5518, 0.5223, 0.5499, 0.5154, 0.5937, 0.5124, 0.5956, 0.5124, 0.5956, 0.5154, 0.5937, 0.489, 0.5509, 0.489, 0.5493, 0.489, 0.5493, 0.489, 0.5509, 0.5223, 0.5482, 0.5223, 0.5499, 0.5223, 0.5499, 0.5223, 0.5482, 0.5181, 0.5911, 0.5154, 0.5937, 0.5154, 0.5937, 0.5181, 0.5911, 0.4889, 0.5528, 0.489, 0.5509, 0.489, 0.5509, 0.4889, 0.5528, 0.5222, 0.5466, 0.5223, 0.5482, 0.5223, 0.5482, 0.5222, 0.5466, 0.5202, 0.5877, 0.5181, 0.5911, 0.5181, 0.5911, 0.5202, 0.5877, 0.4889, 0.5549, 0.4889, 0.5528, 0.4889, 0.5528, 0.4889, 0.5549, 0.5181, 0.5911, 0.5154, 0.5937, 0.5124, 0.5956, 0.509, 0.5967, 0.5056, 0.5971, 0.5021, 0.5966, 0.4988, 0.5954, 0.4958, 0.5935, 0.4932, 0.5907, 0.4911, 0.5872, 0.4898, 0.5828, 0.4896, 0.5822, 0.4895, 0.5816, 0.4894, 0.5808, 0.4893, 0.5799, 0.4892, 0.5788, 0.4891, 0.5774, 0.4891, 0.5759, 0.489, 0.574, 0.489, 0.5718, 0.4889, 0.5693, 0.4889, 0.5663, 0.4889, 0.5629, 0.4889, 0.56, 0.4889, 0.5573, 0.4889, 0.5549, 0.4889, 0.5528, 0.489, 0.5509, 0.489, 0.5493, 0.4891, 0.5479, 0.4891, 0.5467, 0.4892, 0.5457, 0.4893, 0.5448, 0.4894, 0.5441, 0.4895, 0.5435, 0.4907, 0.5391, 0.4927, 0.5355, 0.4952, 0.5328, 0.4981, 0.5308, 0.5013, 0.5296, 0.5047, 0.5292, 0.5082, 0.5295, 0.5115, 0.5305, 0.5146, 0.5322, 0.5174, 0.5345, 0.5197, 0.5375, 0.5214, 0.5411, 0.5216, 0.542, 0.5218, 0.5429, 0.522, 0.544, 0.5221, 0.5452, 0.5222, 0.5466, 0.5223, 0.5482, 0.5223, 0.5499, 0.5223, 0.5518, 0.5223, 0.554, 0.5224, 0.5563, 0.5224, 0.5589, 0.5223, 0.5617, 0.5224, 0.565, 0.5224, 0.568, 0.5224, 0.5706, 0.5224, 0.5728, 0.5224, 0.5748, 0.5223, 0.5765, 0.5223, 0.578, 0.5222, 0.5793, 0.5221, 0.5804, 0.522, 0.5815, 0.5218, 0.5825, 0.5216, 0.5834, 0.5202, 0.5877])
me_cube_002.use_remesh_preserve_volume = False
me_cube_002.use_remesh_preserve_attributes = False
me_cube_002.use_mirror_vertex_groups = False
me_cube_002.update()

# ---- objects
ob_beziercurve = bpy.data.objects.new('BezierCurve', me_mesh)
ob_cube = bpy.data.objects.new('Cube', me_cube_002)

# ---- transforms, parenting, visibility, modifiers, constraints
ob_beziercurve.location = (-0.04544, -1.601, 0.4172)
ob_beziercurve.rotation_euler = (1.571, -0.0, 0.0)
ob_beziercurve.scale = (0.3361, 0.2681, 0.2681)
ob_beziercurve.lineart.crease_threshold = 0.0
ob_cube.location = (-0.01025, 0.04806, 0.0)
ob_cube.scale = (1.81, 1.0, 0.8202)
ob_cube.lineart.crease_threshold = 0.0

# ---- collection membership
col_collection_1.objects.link(ob_beziercurve)
col_collection_1.objects.link(ob_cube)

# ---- scene / render settings (as saved in the file)
scene.frame_start = 1; scene.frame_end = 250; scene.frame_set(1)
scene.render.engine = 'BLENDER_EEVEE_NEXT'
scene.render.resolution_percentage = 50
scene.render.dither_intensity = 0.0
scene.cycles.use_denoising = False
scene.cycles.samples = 10
scene.cycles.sampling_pattern = 'TABULATED_SOBOL'
scene.cycles.light_sampling_threshold = 0.0
scene.cycles.use_adaptive_sampling = False
scene.cycles.use_light_tree = False
scene.cycles.blur_glossy = 0.0
scene.cycles.pixel_filter_type = 'GAUSSIAN'
scene.cycles.sample_clamp_indirect = 0.0
scene.view_settings.view_transform = 'Standard'
bpy.context.view_layer.update()

# ---- added for rendering (the .blend has no active camera and no usable light): camera, sun
cam_auto = bpy.data.cameras.new('AutoCamera')
cam_auto.lens = 50.0
cam_auto.sensor_width = 36.0
cam_auto.clip_end = 1000.0
ob_auto_camera = bpy.data.objects.new('AutoCamera', cam_auto)
scene.collection.objects.link(ob_auto_camera)
ob_auto_camera.location = (4.49419, -5.43372, 3.60335)
ob_auto_camera.rotation_euler = (1.09748, -7.21219e-08, 0.694738)
scene.camera = ob_auto_camera
light_auto_sun = bpy.data.lights.new('AutoSun', 'SUN')
light_auto_sun.energy = 3.0
light_auto_sun.angle = 0.0523599
ob_auto_sun = bpy.data.objects.new('AutoSun', light_auto_sun)
scene.collection.objects.link(ob_auto_sun)
ob_auto_sun.rotation_euler = (0.872665, 0.174533, 0.523599)
bpy.context.view_layer.update()
